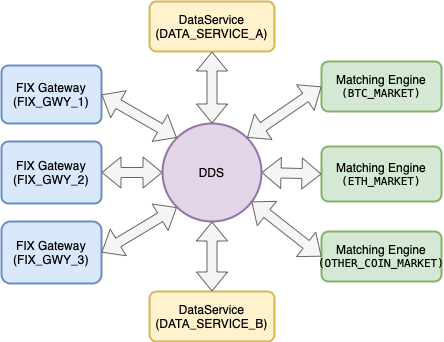

The diagram above was exported from draw.io. Its source (the exported page's mxGraphModel, read from the mxfile embedded in the PNG):
<mxGraphModel dx="1183" dy="849" grid="1" gridSize="10" guides="1" tooltips="1" connect="1" arrows="1" fold="1" page="1" pageScale="1" pageWidth="850" pageHeight="1100" math="0" shadow="0">
  <root>
    <mxCell id="0" />
    <mxCell id="1" parent="0" />
    <mxCell id="v8wEAk8U8-xqyBrO_Rj_-1" value="Matching Engine&lt;br&gt;&lt;p style=&quot;margin: 0px; font-stretch: normal; font-size: 11px; line-height: normal; font-family: Menlo;&quot;&gt;&lt;span style=&quot;font-variant-ligatures: no-common-ligatures&quot;&gt;(BTC_MARKET)&lt;/span&gt;&lt;/p&gt;" style="rounded=1;whiteSpace=wrap;html=1;absoluteArcSize=1;arcSize=14;strokeWidth=2;fillColor=#d5e8d4;strokeColor=#82b366;" parent="1" vertex="1">
      <mxGeometry x="560" y="220" width="120" height="50" as="geometry" />
    </mxCell>
    <mxCell id="v8wEAk8U8-xqyBrO_Rj_-3" value="DataService&lt;br&gt;(DATA_SERVICE_B)" style="rounded=1;whiteSpace=wrap;html=1;absoluteArcSize=1;arcSize=14;strokeWidth=2;fillColor=#fff2cc;strokeColor=#d6b656;" parent="1" vertex="1">
      <mxGeometry x="388" y="450" width="125" height="50" as="geometry" />
    </mxCell>
    <mxCell id="v8wEAk8U8-xqyBrO_Rj_-4" value="DataService&lt;br&gt;(DATA_SERVICE_A)" style="rounded=1;whiteSpace=wrap;html=1;absoluteArcSize=1;arcSize=14;strokeWidth=2;fillColor=#fff2cc;strokeColor=#d6b656;" parent="1" vertex="1">
      <mxGeometry x="388" y="160" width="125" height="50" as="geometry" />
    </mxCell>
    <mxCell id="v8wEAk8U8-xqyBrO_Rj_-5" value="FIX Gateway&lt;br&gt;(FIX_GWY_1)" style="rounded=1;whiteSpace=wrap;html=1;absoluteArcSize=1;arcSize=14;strokeWidth=2;fillColor=#dae8fc;strokeColor=#6c8ebf;" parent="1" vertex="1">
      <mxGeometry x="240" y="224" width="100" height="58" as="geometry" />
    </mxCell>
    <mxCell id="v8wEAk8U8-xqyBrO_Rj_-6" value="FIX Gateway&lt;br&gt;(FIX_GWY_2)" style="rounded=1;whiteSpace=wrap;html=1;absoluteArcSize=1;arcSize=14;strokeWidth=2;fillColor=#dae8fc;strokeColor=#6c8ebf;" parent="1" vertex="1">
      <mxGeometry x="240" y="300" width="100" height="62" as="geometry" />
    </mxCell>
    <mxCell id="v8wEAk8U8-xqyBrO_Rj_-7" value="FIX Gateway&lt;br&gt;(FIX_GWY_3)" style="rounded=1;whiteSpace=wrap;html=1;absoluteArcSize=1;arcSize=18;strokeWidth=2;fillColor=#dae8fc;strokeColor=#6c8ebf;" parent="1" vertex="1">
      <mxGeometry x="240" y="380" width="100" height="62" as="geometry" />
    </mxCell>
    <mxCell id="v8wEAk8U8-xqyBrO_Rj_-9" value="DDS" style="strokeWidth=2;html=1;shape=mxgraph.flowchart.start_2;whiteSpace=wrap;fillColor=#e1d5e7;strokeColor=#9673a6;" parent="1" vertex="1">
      <mxGeometry x="401" y="282" width="99" height="98" as="geometry" />
    </mxCell>
    <mxCell id="v8wEAk8U8-xqyBrO_Rj_-10" value="" style="shape=flexArrow;endArrow=classic;startArrow=classic;html=1;entryX=0.145;entryY=0.145;entryDx=0;entryDy=0;exitX=1;exitY=0.5;exitDx=0;exitDy=0;entryPerimeter=0;fillColor=#f5f5f5;strokeColor=#666666;" parent="1" source="v8wEAk8U8-xqyBrO_Rj_-5" target="v8wEAk8U8-xqyBrO_Rj_-9" edge="1">
      <mxGeometry width="50" height="50" relative="1" as="geometry">
        <mxPoint x="320" y="192.04" as="sourcePoint" />
        <mxPoint x="422.03999999999996" y="292.00000000000006" as="targetPoint" />
      </mxGeometry>
    </mxCell>
    <mxCell id="v8wEAk8U8-xqyBrO_Rj_-11" value="" style="shape=flexArrow;endArrow=classic;startArrow=classic;html=1;entryX=0;entryY=0.5;entryDx=0;entryDy=0;exitX=1;exitY=0.5;exitDx=0;exitDy=0;entryPerimeter=0;fillColor=#f5f5f5;strokeColor=#666666;" parent="1" source="v8wEAk8U8-xqyBrO_Rj_-6" target="v8wEAk8U8-xqyBrO_Rj_-9" edge="1">
      <mxGeometry width="50" height="50" relative="1" as="geometry">
        <mxPoint x="314.96" y="332.03999999999996" as="sourcePoint" />
        <mxPoint x="414.99999999999994" y="412" as="targetPoint" />
      </mxGeometry>
    </mxCell>
    <mxCell id="v8wEAk8U8-xqyBrO_Rj_-12" value="" style="shape=flexArrow;endArrow=classic;startArrow=classic;html=1;entryX=1;entryY=0.5;entryDx=0;entryDy=0;exitX=0.145;exitY=0.855;exitDx=0;exitDy=0;exitPerimeter=0;fillColor=#f5f5f5;strokeColor=#666666;" parent="1" source="v8wEAk8U8-xqyBrO_Rj_-9" target="v8wEAk8U8-xqyBrO_Rj_-7" edge="1">
      <mxGeometry width="50" height="50" relative="1" as="geometry">
        <mxPoint x="424.96" y="402" as="sourcePoint" />
        <mxPoint x="525" y="481.96000000000004" as="targetPoint" />
      </mxGeometry>
    </mxCell>
    <mxCell id="v8wEAk8U8-xqyBrO_Rj_-13" value="" style="shape=flexArrow;endArrow=classic;startArrow=classic;html=1;entryX=0.855;entryY=0.145;entryDx=0;entryDy=0;exitX=0;exitY=0.5;exitDx=0;exitDy=0;entryPerimeter=0;fillColor=#f5f5f5;strokeColor=#666666;" parent="1" source="v8wEAk8U8-xqyBrO_Rj_-1" target="v8wEAk8U8-xqyBrO_Rj_-9" edge="1">
      <mxGeometry width="50" height="50" relative="1" as="geometry">
        <mxPoint x="414.96" y="222.03999999999996" as="sourcePoint" />
        <mxPoint x="515" y="302" as="targetPoint" />
      </mxGeometry>
    </mxCell>
    <mxCell id="v8wEAk8U8-xqyBrO_Rj_-17" value="" style="shape=flexArrow;endArrow=classic;startArrow=classic;html=1;exitX=0.5;exitY=1;exitDx=0;exitDy=0;entryX=0.5;entryY=0;entryDx=0;entryDy=0;entryPerimeter=0;fillColor=#f5f5f5;strokeColor=#666666;" parent="1" source="v8wEAk8U8-xqyBrO_Rj_-4" target="v8wEAk8U8-xqyBrO_Rj_-9" edge="1">
      <mxGeometry width="50" height="50" relative="1" as="geometry">
        <mxPoint x="395" y="522" as="sourcePoint" />
        <mxPoint x="397" y="402" as="targetPoint" />
      </mxGeometry>
    </mxCell>
    <mxCell id="v8wEAk8U8-xqyBrO_Rj_-18" value="" style="shape=flexArrow;endArrow=classic;startArrow=classic;html=1;exitX=0.5;exitY=0;exitDx=0;exitDy=0;entryX=0.5;entryY=1;entryDx=0;entryDy=0;entryPerimeter=0;fillColor=#f5f5f5;strokeColor=#666666;" parent="1" source="v8wEAk8U8-xqyBrO_Rj_-3" target="v8wEAk8U8-xqyBrO_Rj_-9" edge="1">
      <mxGeometry width="50" height="50" relative="1" as="geometry">
        <mxPoint x="546" y="522" as="sourcePoint" />
        <mxPoint x="445" y="422" as="targetPoint" />
      </mxGeometry>
    </mxCell>
    <mxCell id="klgoKWObOd7ktVeub6tW-4" style="edgeStyle=orthogonalEdgeStyle;rounded=0;orthogonalLoop=1;jettySize=auto;html=1;exitX=0.5;exitY=1;exitDx=0;exitDy=0;" parent="1" source="v8wEAk8U8-xqyBrO_Rj_-6" target="v8wEAk8U8-xqyBrO_Rj_-6" edge="1">
      <mxGeometry relative="1" as="geometry" />
    </mxCell>
    <mxCell id="Nglvm-A9giNAaDiqKjjK-1" value="Matching Engine&lt;br&gt;&lt;p style=&quot;margin: 0px; font-stretch: normal; font-size: 11px; line-height: normal; font-family: Menlo;&quot;&gt;&lt;span style=&quot;font-variant-ligatures: no-common-ligatures&quot;&gt;(&lt;/span&gt;ETH_MARKET)&lt;/p&gt;" style="rounded=1;whiteSpace=wrap;html=1;absoluteArcSize=1;arcSize=14;strokeWidth=2;fillColor=#d5e8d4;strokeColor=#82b366;" vertex="1" parent="1">
      <mxGeometry x="560" y="305" width="120" height="55" as="geometry" />
    </mxCell>
    <mxCell id="Nglvm-A9giNAaDiqKjjK-2" value="" style="shape=flexArrow;endArrow=classic;startArrow=classic;html=1;entryX=1;entryY=0.5;entryDx=0;entryDy=0;exitX=0;exitY=0.5;exitDx=0;exitDy=0;entryPerimeter=0;fillColor=#f5f5f5;strokeColor=#666666;" edge="1" parent="1" source="Nglvm-A9giNAaDiqKjjK-1" target="v8wEAk8U8-xqyBrO_Rj_-9">
      <mxGeometry width="50" height="50" relative="1" as="geometry">
        <mxPoint x="424.96" y="232.03999999999996" as="sourcePoint" />
        <mxPoint x="510" y="341" as="targetPoint" />
      </mxGeometry>
    </mxCell>
    <mxCell id="Nglvm-A9giNAaDiqKjjK-3" value="Matching Engine&lt;br&gt;&lt;p style=&quot;margin: 0px; font-stretch: normal; font-size: 11px; line-height: normal; font-family: Menlo;&quot;&gt;&lt;span style=&quot;font-variant-ligatures: no-common-ligatures&quot;&gt;(&lt;/span&gt;OTHER_COIN_MARKET)&lt;/p&gt;" style="rounded=1;whiteSpace=wrap;html=1;absoluteArcSize=1;arcSize=14;strokeWidth=2;fillColor=#d5e8d4;strokeColor=#82b366;" vertex="1" parent="1">
      <mxGeometry x="560" y="390" width="120" height="50" as="geometry" />
    </mxCell>
    <mxCell id="Nglvm-A9giNAaDiqKjjK-4" value="" style="shape=flexArrow;endArrow=classic;startArrow=classic;html=1;exitX=0;exitY=0.5;exitDx=0;exitDy=0;fillColor=#f5f5f5;strokeColor=#666666;" edge="1" parent="1" source="Nglvm-A9giNAaDiqKjjK-3">
      <mxGeometry width="50" height="50" relative="1" as="geometry">
        <mxPoint x="427.96" y="332.03999999999996" as="sourcePoint" />
        <mxPoint x="490" y="360" as="targetPoint" />
      </mxGeometry>
    </mxCell>
  </root>
</mxGraphModel>